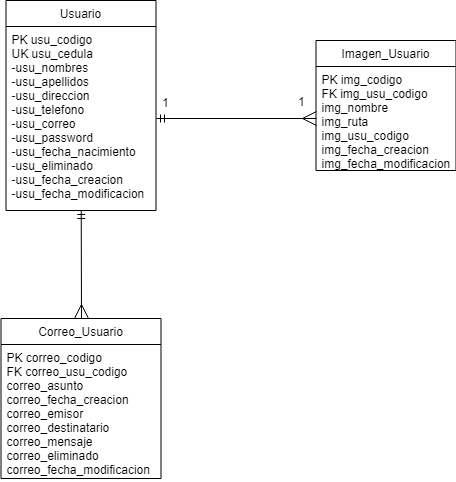

The diagram above was exported from draw.io. Its source (the exported page's mxGraphModel, read from the mxfile embedded in the PNG):
<mxGraphModel dx="979" dy="550" grid="1" gridSize="10" guides="1" tooltips="1" connect="1" arrows="1" fold="1" page="1" pageScale="1" pageWidth="827" pageHeight="1169" math="0" shadow="0">
  <root>
    <mxCell id="0" />
    <mxCell id="1" parent="0" />
    <mxCell id="HEdB7QDNG08maWqWZ3ka-6" value="Usuario" style="swimlane;fontStyle=0;childLayout=stackLayout;horizontal=1;startSize=26;fillColor=none;horizontalStack=0;resizeParent=1;resizeParentMax=0;resizeLast=0;collapsible=1;marginBottom=0;" vertex="1" parent="1">
      <mxGeometry x="177.5" y="106" width="150" height="210" as="geometry" />
    </mxCell>
    <mxCell id="HEdB7QDNG08maWqWZ3ka-7" value="PK usu_codigo&#10;UK usu_cedula&#10;-usu_nombres&#10;-usu_apellidos&#10;-usu_direccion&#10;-usu_telefono&#10;-usu_correo&#10;-usu_password&#10;-usu_fecha_nacimiento&#10;-usu_eliminado&#10;-usu_fecha_creacion&#10;-usu_fecha_modificacion&#10;" style="text;strokeColor=none;fillColor=none;align=left;verticalAlign=top;spacingLeft=4;spacingRight=4;overflow=hidden;rotatable=0;points=[[0,0.5],[1,0.5]];portConstraint=eastwest;" vertex="1" parent="HEdB7QDNG08maWqWZ3ka-6">
      <mxGeometry y="26" width="150" height="184" as="geometry" />
    </mxCell>
    <mxCell id="HEdB7QDNG08maWqWZ3ka-10" value="Correo_Usuario" style="swimlane;fontStyle=0;childLayout=stackLayout;horizontal=1;startSize=26;fillColor=none;horizontalStack=0;resizeParent=1;resizeParentMax=0;resizeLast=0;collapsible=1;marginBottom=0;" vertex="1" parent="1">
      <mxGeometry x="172.5" y="424" width="160" height="160" as="geometry" />
    </mxCell>
    <mxCell id="HEdB7QDNG08maWqWZ3ka-11" value="PK correo_codigo&#10;FK correo_usu_codigo&#10;correo_asunto&#10;correo_fecha_creacion&#10;correo_emisor&#10;correo_destinatario&#10;correo_mensaje&#10;correo_eliminado&#10;correo_fecha_modificacion&#10;&#10;" style="text;strokeColor=none;fillColor=none;align=left;verticalAlign=top;spacingLeft=4;spacingRight=4;overflow=hidden;rotatable=0;points=[[0,0.5],[1,0.5]];portConstraint=eastwest;" vertex="1" parent="HEdB7QDNG08maWqWZ3ka-10">
      <mxGeometry y="26" width="160" height="134" as="geometry" />
    </mxCell>
    <mxCell id="HEdB7QDNG08maWqWZ3ka-14" value="Imagen_Usuario" style="swimlane;fontStyle=0;childLayout=stackLayout;horizontal=1;startSize=26;fillColor=none;horizontalStack=0;resizeParent=1;resizeParentMax=0;resizeLast=0;collapsible=1;marginBottom=0;" vertex="1" parent="1">
      <mxGeometry x="487.5" y="146" width="140" height="130" as="geometry" />
    </mxCell>
    <mxCell id="HEdB7QDNG08maWqWZ3ka-15" value="PK img_codigo&#10;FK img_usu_codigo&#10;img_nombre&#10;img_ruta&#10;img_usu_codigo&#10;img_fecha_creacion&#10;img_fecha_modificacion&#10;&#10;" style="text;strokeColor=none;fillColor=none;align=left;verticalAlign=top;spacingLeft=4;spacingRight=4;overflow=hidden;rotatable=0;points=[[0,0.5],[1,0.5]];portConstraint=eastwest;" vertex="1" parent="HEdB7QDNG08maWqWZ3ka-14">
      <mxGeometry y="26" width="140" height="104" as="geometry" />
    </mxCell>
    <mxCell id="HEdB7QDNG08maWqWZ3ka-23" value="" style="endArrow=ERmany;endFill=0;endSize=12;html=1;exitX=1;exitY=0.5;exitDx=0;exitDy=0;entryX=0;entryY=0.5;entryDx=0;entryDy=0;startArrow=ERmandOne;startFill=0;" edge="1" parent="1" source="HEdB7QDNG08maWqWZ3ka-7" target="HEdB7QDNG08maWqWZ3ka-15">
      <mxGeometry width="160" relative="1" as="geometry">
        <mxPoint x="367.5" y="346" as="sourcePoint" />
        <mxPoint x="527.5" y="346" as="targetPoint" />
      </mxGeometry>
    </mxCell>
    <mxCell id="HEdB7QDNG08maWqWZ3ka-25" value="" style="endArrow=ERmany;endFill=0;endSize=12;html=1;entryX=0.5;entryY=0;entryDx=0;entryDy=0;startArrow=ERmandOne;startFill=0;" edge="1" parent="1" source="HEdB7QDNG08maWqWZ3ka-7" target="HEdB7QDNG08maWqWZ3ka-10">
      <mxGeometry width="160" relative="1" as="geometry">
        <mxPoint x="317.5" y="336" as="sourcePoint" />
        <mxPoint x="497.5" y="234" as="targetPoint" />
      </mxGeometry>
    </mxCell>
    <mxCell id="HEdB7QDNG08maWqWZ3ka-26" value="1" style="text;html=1;resizable=0;points=[];autosize=1;align=left;verticalAlign=top;spacingTop=-4;" vertex="1" parent="1">
      <mxGeometry x="332" y="199" width="20" height="20" as="geometry" />
    </mxCell>
    <mxCell id="HEdB7QDNG08maWqWZ3ka-27" value="1" style="text;html=1;resizable=0;points=[];autosize=1;align=left;verticalAlign=top;spacingTop=-4;" vertex="1" parent="1">
      <mxGeometry x="468" y="198" width="20" height="20" as="geometry" />
    </mxCell>
  </root>
</mxGraphModel>